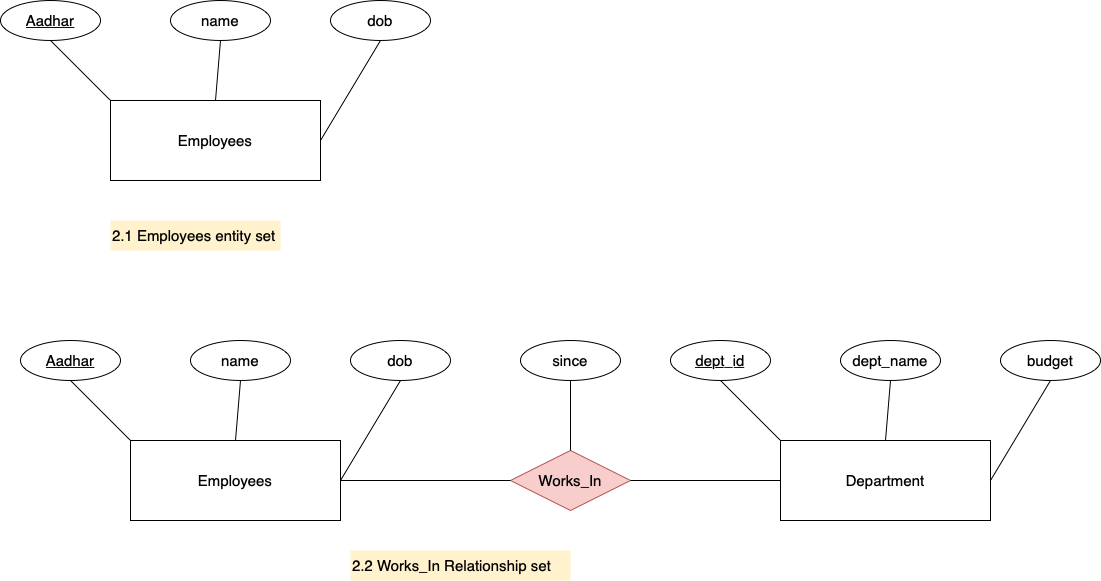

The diagram above was exported from draw.io. Its source (the exported page's mxGraphModel, read from the mxfile embedded in the PNG):
<mxGraphModel dx="1329" dy="882" grid="1" gridSize="10" guides="1" tooltips="1" connect="1" arrows="1" fold="1" page="1" pageScale="1.5" pageWidth="1169" pageHeight="826" background="none" math="0" shadow="0">
  <root>
    <mxCell id="0" style=";html=1;" />
    <mxCell id="1" style=";html=1;" parent="0" />
    <mxCell id="jFBPo_C1YxMbQCurzJdT-15" value="2.1 Employees entity set&amp;nbsp;" style="text;html=1;strokeColor=none;fillColor=#fff2cc;align=left;verticalAlign=middle;whiteSpace=wrap;rounded=0;fontSize=15;fontColor=default;" vertex="1" parent="1">
      <mxGeometry x="200" y="400" width="170" height="30" as="geometry" />
    </mxCell>
    <mxCell id="jFBPo_C1YxMbQCurzJdT-16" value="" style="group" vertex="1" connectable="0" parent="1">
      <mxGeometry x="90" y="180" width="430" height="180" as="geometry" />
    </mxCell>
    <mxCell id="jFBPo_C1YxMbQCurzJdT-6" value="&lt;font style=&quot;font-size: 15px&quot;&gt;Employees&lt;/font&gt;" style="whiteSpace=wrap;html=1;align=center;" vertex="1" parent="jFBPo_C1YxMbQCurzJdT-16">
      <mxGeometry x="110" y="100" width="210" height="80" as="geometry" />
    </mxCell>
    <mxCell id="jFBPo_C1YxMbQCurzJdT-9" value="Aadhar" style="ellipse;whiteSpace=wrap;html=1;align=center;fontStyle=4;fontSize=15;" vertex="1" parent="jFBPo_C1YxMbQCurzJdT-16">
      <mxGeometry width="100" height="40" as="geometry" />
    </mxCell>
    <mxCell id="jFBPo_C1YxMbQCurzJdT-10" value="" style="endArrow=none;html=1;rounded=0;fontSize=15;exitX=0.5;exitY=1;exitDx=0;exitDy=0;entryX=0;entryY=0;entryDx=0;entryDy=0;" edge="1" parent="jFBPo_C1YxMbQCurzJdT-16" source="jFBPo_C1YxMbQCurzJdT-9" target="jFBPo_C1YxMbQCurzJdT-6">
      <mxGeometry relative="1" as="geometry">
        <mxPoint x="110" y="29.5" as="sourcePoint" />
        <mxPoint x="270" y="29.5" as="targetPoint" />
      </mxGeometry>
    </mxCell>
    <mxCell id="jFBPo_C1YxMbQCurzJdT-11" value="name" style="ellipse;whiteSpace=wrap;html=1;align=center;fontSize=15;" vertex="1" parent="jFBPo_C1YxMbQCurzJdT-16">
      <mxGeometry x="170" width="100" height="40" as="geometry" />
    </mxCell>
    <mxCell id="jFBPo_C1YxMbQCurzJdT-12" value="dob" style="ellipse;whiteSpace=wrap;html=1;align=center;fontSize=15;" vertex="1" parent="jFBPo_C1YxMbQCurzJdT-16">
      <mxGeometry x="330" width="100" height="40" as="geometry" />
    </mxCell>
    <mxCell id="jFBPo_C1YxMbQCurzJdT-13" value="" style="endArrow=none;html=1;rounded=0;fontSize=15;exitX=0.5;exitY=1;exitDx=0;exitDy=0;entryX=0.5;entryY=0;entryDx=0;entryDy=0;" edge="1" parent="jFBPo_C1YxMbQCurzJdT-16" source="jFBPo_C1YxMbQCurzJdT-11" target="jFBPo_C1YxMbQCurzJdT-6">
      <mxGeometry relative="1" as="geometry">
        <mxPoint x="60" y="50" as="sourcePoint" />
        <mxPoint x="120" y="110" as="targetPoint" />
      </mxGeometry>
    </mxCell>
    <mxCell id="jFBPo_C1YxMbQCurzJdT-14" value="" style="endArrow=none;html=1;rounded=0;fontSize=15;exitX=0.5;exitY=1;exitDx=0;exitDy=0;entryX=1;entryY=0.5;entryDx=0;entryDy=0;" edge="1" parent="jFBPo_C1YxMbQCurzJdT-16" source="jFBPo_C1YxMbQCurzJdT-12" target="jFBPo_C1YxMbQCurzJdT-6">
      <mxGeometry relative="1" as="geometry">
        <mxPoint x="70" y="60" as="sourcePoint" />
        <mxPoint x="130" y="120" as="targetPoint" />
      </mxGeometry>
    </mxCell>
    <mxCell id="jFBPo_C1YxMbQCurzJdT-17" value="" style="group" vertex="1" connectable="0" parent="1">
      <mxGeometry x="110" y="520" width="430" height="180" as="geometry" />
    </mxCell>
    <mxCell id="jFBPo_C1YxMbQCurzJdT-18" value="&lt;font style=&quot;font-size: 15px&quot;&gt;Employees&lt;/font&gt;" style="whiteSpace=wrap;html=1;align=center;" vertex="1" parent="jFBPo_C1YxMbQCurzJdT-17">
      <mxGeometry x="110" y="100" width="210" height="80" as="geometry" />
    </mxCell>
    <mxCell id="jFBPo_C1YxMbQCurzJdT-19" value="Aadhar" style="ellipse;whiteSpace=wrap;html=1;align=center;fontStyle=4;fontSize=15;" vertex="1" parent="jFBPo_C1YxMbQCurzJdT-17">
      <mxGeometry width="100" height="40" as="geometry" />
    </mxCell>
    <mxCell id="jFBPo_C1YxMbQCurzJdT-20" value="" style="endArrow=none;html=1;rounded=0;fontSize=15;exitX=0.5;exitY=1;exitDx=0;exitDy=0;entryX=0;entryY=0;entryDx=0;entryDy=0;" edge="1" parent="jFBPo_C1YxMbQCurzJdT-17" source="jFBPo_C1YxMbQCurzJdT-19" target="jFBPo_C1YxMbQCurzJdT-18">
      <mxGeometry relative="1" as="geometry">
        <mxPoint x="110" y="29.5" as="sourcePoint" />
        <mxPoint x="270" y="29.5" as="targetPoint" />
      </mxGeometry>
    </mxCell>
    <mxCell id="jFBPo_C1YxMbQCurzJdT-21" value="name" style="ellipse;whiteSpace=wrap;html=1;align=center;fontSize=15;" vertex="1" parent="jFBPo_C1YxMbQCurzJdT-17">
      <mxGeometry x="170" width="100" height="40" as="geometry" />
    </mxCell>
    <mxCell id="jFBPo_C1YxMbQCurzJdT-22" value="dob" style="ellipse;whiteSpace=wrap;html=1;align=center;fontSize=15;" vertex="1" parent="jFBPo_C1YxMbQCurzJdT-17">
      <mxGeometry x="330" width="100" height="40" as="geometry" />
    </mxCell>
    <mxCell id="jFBPo_C1YxMbQCurzJdT-23" value="" style="endArrow=none;html=1;rounded=0;fontSize=15;exitX=0.5;exitY=1;exitDx=0;exitDy=0;entryX=0.5;entryY=0;entryDx=0;entryDy=0;" edge="1" parent="jFBPo_C1YxMbQCurzJdT-17" source="jFBPo_C1YxMbQCurzJdT-21" target="jFBPo_C1YxMbQCurzJdT-18">
      <mxGeometry relative="1" as="geometry">
        <mxPoint x="60" y="50" as="sourcePoint" />
        <mxPoint x="120" y="110" as="targetPoint" />
      </mxGeometry>
    </mxCell>
    <mxCell id="jFBPo_C1YxMbQCurzJdT-24" value="" style="endArrow=none;html=1;rounded=0;fontSize=15;exitX=0.5;exitY=1;exitDx=0;exitDy=0;entryX=1;entryY=0.5;entryDx=0;entryDy=0;" edge="1" parent="jFBPo_C1YxMbQCurzJdT-17" source="jFBPo_C1YxMbQCurzJdT-22" target="jFBPo_C1YxMbQCurzJdT-18">
      <mxGeometry relative="1" as="geometry">
        <mxPoint x="70" y="60" as="sourcePoint" />
        <mxPoint x="130" y="120" as="targetPoint" />
      </mxGeometry>
    </mxCell>
    <mxCell id="jFBPo_C1YxMbQCurzJdT-25" value="Works_In" style="shape=rhombus;perimeter=rhombusPerimeter;whiteSpace=wrap;html=1;align=center;fontSize=15;fillColor=#f8cecc;strokeColor=#b85450;" vertex="1" parent="1">
      <mxGeometry x="600" y="630" width="120" height="60" as="geometry" />
    </mxCell>
    <mxCell id="jFBPo_C1YxMbQCurzJdT-26" value="since" style="ellipse;whiteSpace=wrap;html=1;align=center;fontSize=15;fontColor=default;" vertex="1" parent="1">
      <mxGeometry x="610" y="520" width="100" height="40" as="geometry" />
    </mxCell>
    <mxCell id="jFBPo_C1YxMbQCurzJdT-27" value="" style="endArrow=none;html=1;rounded=0;fontSize=15;fontColor=default;exitX=0.5;exitY=1;exitDx=0;exitDy=0;" edge="1" parent="1" source="jFBPo_C1YxMbQCurzJdT-26">
      <mxGeometry relative="1" as="geometry">
        <mxPoint x="680" y="560" as="sourcePoint" />
        <mxPoint x="660" y="630" as="targetPoint" />
      </mxGeometry>
    </mxCell>
    <mxCell id="jFBPo_C1YxMbQCurzJdT-28" value="" style="endArrow=none;html=1;rounded=0;fontSize=15;fontColor=default;" edge="1" parent="1" source="jFBPo_C1YxMbQCurzJdT-25">
      <mxGeometry relative="1" as="geometry">
        <mxPoint x="820" y="640" as="sourcePoint" />
        <mxPoint x="430" y="660" as="targetPoint" />
      </mxGeometry>
    </mxCell>
    <mxCell id="jFBPo_C1YxMbQCurzJdT-38" value="" style="group" vertex="1" connectable="0" parent="1">
      <mxGeometry x="760" y="520" width="430" height="180" as="geometry" />
    </mxCell>
    <mxCell id="jFBPo_C1YxMbQCurzJdT-31" value="dept_id" style="ellipse;whiteSpace=wrap;html=1;align=center;fontStyle=4;fontSize=15;" vertex="1" parent="jFBPo_C1YxMbQCurzJdT-38">
      <mxGeometry width="100" height="40" as="geometry" />
    </mxCell>
    <mxCell id="jFBPo_C1YxMbQCurzJdT-37" value="" style="group" vertex="1" connectable="0" parent="jFBPo_C1YxMbQCurzJdT-38">
      <mxGeometry x="110" width="320" height="180" as="geometry" />
    </mxCell>
    <mxCell id="jFBPo_C1YxMbQCurzJdT-30" value="&lt;span style=&quot;font-size: 15px&quot;&gt;Department&lt;/span&gt;" style="whiteSpace=wrap;html=1;align=center;" vertex="1" parent="jFBPo_C1YxMbQCurzJdT-37">
      <mxGeometry y="100" width="210" height="80" as="geometry" />
    </mxCell>
    <mxCell id="jFBPo_C1YxMbQCurzJdT-33" value="dept_name" style="ellipse;whiteSpace=wrap;html=1;align=center;fontSize=15;" vertex="1" parent="jFBPo_C1YxMbQCurzJdT-37">
      <mxGeometry x="60" width="100" height="40" as="geometry" />
    </mxCell>
    <mxCell id="jFBPo_C1YxMbQCurzJdT-34" value="budget" style="ellipse;whiteSpace=wrap;html=1;align=center;fontSize=15;" vertex="1" parent="jFBPo_C1YxMbQCurzJdT-37">
      <mxGeometry x="220" width="100" height="40" as="geometry" />
    </mxCell>
    <mxCell id="jFBPo_C1YxMbQCurzJdT-35" value="" style="endArrow=none;html=1;rounded=0;fontSize=15;exitX=0.5;exitY=1;exitDx=0;exitDy=0;entryX=0.5;entryY=0;entryDx=0;entryDy=0;" edge="1" parent="jFBPo_C1YxMbQCurzJdT-37" source="jFBPo_C1YxMbQCurzJdT-33" target="jFBPo_C1YxMbQCurzJdT-30">
      <mxGeometry relative="1" as="geometry">
        <mxPoint x="-50" y="50" as="sourcePoint" />
        <mxPoint x="10" y="110" as="targetPoint" />
      </mxGeometry>
    </mxCell>
    <mxCell id="jFBPo_C1YxMbQCurzJdT-36" value="" style="endArrow=none;html=1;rounded=0;fontSize=15;exitX=0.5;exitY=1;exitDx=0;exitDy=0;entryX=1;entryY=0.5;entryDx=0;entryDy=0;" edge="1" parent="jFBPo_C1YxMbQCurzJdT-37" source="jFBPo_C1YxMbQCurzJdT-34" target="jFBPo_C1YxMbQCurzJdT-30">
      <mxGeometry relative="1" as="geometry">
        <mxPoint x="-40" y="60" as="sourcePoint" />
        <mxPoint x="20" y="120" as="targetPoint" />
      </mxGeometry>
    </mxCell>
    <mxCell id="jFBPo_C1YxMbQCurzJdT-32" value="" style="endArrow=none;html=1;rounded=0;fontSize=15;exitX=0.5;exitY=1;exitDx=0;exitDy=0;entryX=0;entryY=0;entryDx=0;entryDy=0;" edge="1" parent="jFBPo_C1YxMbQCurzJdT-38" source="jFBPo_C1YxMbQCurzJdT-31" target="jFBPo_C1YxMbQCurzJdT-30">
      <mxGeometry relative="1" as="geometry">
        <mxPoint x="630" y="279.5" as="sourcePoint" />
        <mxPoint x="790" y="279.5" as="targetPoint" />
      </mxGeometry>
    </mxCell>
    <mxCell id="jFBPo_C1YxMbQCurzJdT-39" value="" style="endArrow=none;html=1;rounded=0;fontSize=15;fontColor=default;exitX=0;exitY=0.5;exitDx=0;exitDy=0;" edge="1" parent="jFBPo_C1YxMbQCurzJdT-38" source="jFBPo_C1YxMbQCurzJdT-30">
      <mxGeometry relative="1" as="geometry">
        <mxPoint x="130" y="140" as="sourcePoint" />
        <mxPoint x="-40" y="140" as="targetPoint" />
      </mxGeometry>
    </mxCell>
    <mxCell id="jFBPo_C1YxMbQCurzJdT-40" value="2.2 Works_In Relationship set" style="text;html=1;strokeColor=none;fillColor=#fff2cc;align=left;verticalAlign=middle;whiteSpace=wrap;rounded=0;fontSize=15;fontColor=default;" vertex="1" parent="1">
      <mxGeometry x="440" y="730" width="220" height="30" as="geometry" />
    </mxCell>
  </root>
</mxGraphModel>